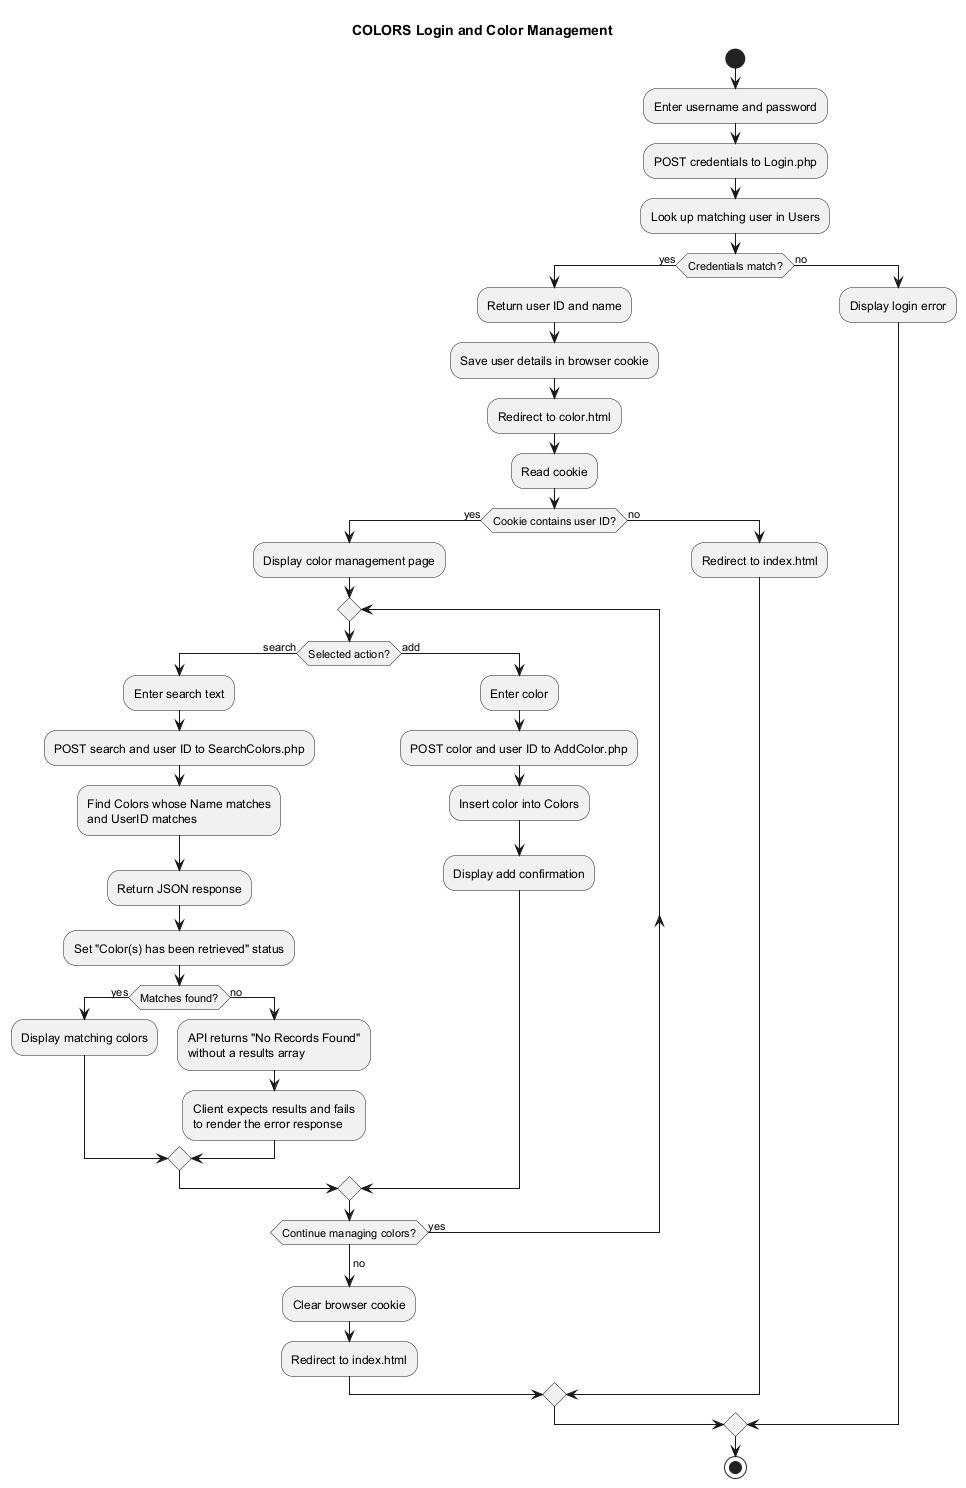

The diagram above was rendered by PlantUML. Its source (embedded in the PNG):
@startuml
!pragma layout smetana
title COLORS Login and Color Management

start
:Enter username and password;
:POST credentials to Login.php;
:Look up matching user in Users;

if (Credentials match?) then (yes)
  :Return user ID and name;
  :Save user details in browser cookie;
  :Redirect to color.html;
  :Read cookie;
  if (Cookie contains user ID?) then (yes)
    :Display color management page;
    repeat
      if (Selected action?) then (search)
        :Enter search text;
        :POST search and user ID to SearchColors.php;
        :Find Colors whose Name matches\nand UserID matches;
        :Return JSON response;
        :Set "Color(s) has been retrieved" status;
        if (Matches found?) then (yes)
          :Display matching colors;
        else (no)
          :API returns "No Records Found"\nwithout a results array;
          :Client expects results and fails\nto render the error response;
        endif
      else (add)
        :Enter color;
        :POST color and user ID to AddColor.php;
        :Insert color into Colors;
        :Display add confirmation;
      endif
    repeat while (Continue managing colors?) is (yes)
    -> no;
    :Clear browser cookie;
    :Redirect to index.html;
  else (no)
    :Redirect to index.html;
  endif
else (no)
  :Display login error;
endif

stop
@enduml